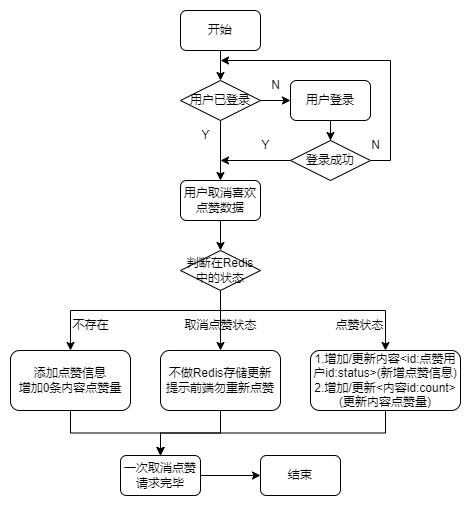

The diagram above was exported from draw.io. Its source (the exported page's mxGraphModel, read from the mxfile embedded in the PNG):
<mxGraphModel dx="1050" dy="629" grid="1" gridSize="10" guides="1" tooltips="1" connect="1" arrows="1" fold="1" page="1" pageScale="1" pageWidth="827" pageHeight="1169" math="0" shadow="0">
  <root>
    <mxCell id="lP3k3HCXDpahqac9AyOA-0" />
    <mxCell id="lP3k3HCXDpahqac9AyOA-1" parent="lP3k3HCXDpahqac9AyOA-0" />
    <mxCell id="lP3k3HCXDpahqac9AyOA-2" style="edgeStyle=orthogonalEdgeStyle;rounded=0;orthogonalLoop=1;jettySize=auto;html=1;entryX=0.5;entryY=0;entryDx=0;entryDy=0;" edge="1" parent="lP3k3HCXDpahqac9AyOA-1" source="lP3k3HCXDpahqac9AyOA-3" target="lP3k3HCXDpahqac9AyOA-6">
      <mxGeometry relative="1" as="geometry" />
    </mxCell>
    <mxCell id="lP3k3HCXDpahqac9AyOA-3" value="开始" style="rounded=1;whiteSpace=wrap;html=1;" vertex="1" parent="lP3k3HCXDpahqac9AyOA-1">
      <mxGeometry x="260" y="120" width="80" height="40" as="geometry" />
    </mxCell>
    <mxCell id="lP3k3HCXDpahqac9AyOA-4" style="edgeStyle=orthogonalEdgeStyle;rounded=0;orthogonalLoop=1;jettySize=auto;html=1;entryX=0;entryY=0.5;entryDx=0;entryDy=0;" edge="1" parent="lP3k3HCXDpahqac9AyOA-1" source="lP3k3HCXDpahqac9AyOA-6" target="lP3k3HCXDpahqac9AyOA-8">
      <mxGeometry relative="1" as="geometry" />
    </mxCell>
    <mxCell id="lP3k3HCXDpahqac9AyOA-5" style="edgeStyle=orthogonalEdgeStyle;rounded=0;jumpStyle=arc;orthogonalLoop=1;jettySize=auto;html=1;exitX=0.5;exitY=1;exitDx=0;exitDy=0;" edge="1" parent="lP3k3HCXDpahqac9AyOA-1" source="lP3k3HCXDpahqac9AyOA-6" target="lP3k3HCXDpahqac9AyOA-17">
      <mxGeometry relative="1" as="geometry" />
    </mxCell>
    <mxCell id="lP3k3HCXDpahqac9AyOA-6" value="用户已登录" style="rhombus;whiteSpace=wrap;html=1;" vertex="1" parent="lP3k3HCXDpahqac9AyOA-1">
      <mxGeometry x="260" y="190" width="80" height="40" as="geometry" />
    </mxCell>
    <mxCell id="lP3k3HCXDpahqac9AyOA-7" style="edgeStyle=orthogonalEdgeStyle;rounded=0;orthogonalLoop=1;jettySize=auto;html=1;" edge="1" parent="lP3k3HCXDpahqac9AyOA-1" source="lP3k3HCXDpahqac9AyOA-8" target="lP3k3HCXDpahqac9AyOA-12">
      <mxGeometry relative="1" as="geometry" />
    </mxCell>
    <mxCell id="lP3k3HCXDpahqac9AyOA-8" value="用户登录" style="rounded=1;whiteSpace=wrap;html=1;" vertex="1" parent="lP3k3HCXDpahqac9AyOA-1">
      <mxGeometry x="370" y="190" width="80" height="40" as="geometry" />
    </mxCell>
    <mxCell id="lP3k3HCXDpahqac9AyOA-9" value="N" style="text;html=1;align=center;verticalAlign=middle;resizable=0;points=[];autosize=1;strokeColor=none;fillColor=none;" vertex="1" parent="lP3k3HCXDpahqac9AyOA-1">
      <mxGeometry x="340" y="180" width="30" height="30" as="geometry" />
    </mxCell>
    <mxCell id="lP3k3HCXDpahqac9AyOA-10" style="edgeStyle=orthogonalEdgeStyle;rounded=0;orthogonalLoop=1;jettySize=auto;html=1;exitX=1;exitY=0.5;exitDx=0;exitDy=0;" edge="1" parent="lP3k3HCXDpahqac9AyOA-1" source="lP3k3HCXDpahqac9AyOA-12">
      <mxGeometry relative="1" as="geometry">
        <mxPoint x="300" y="170" as="targetPoint" />
        <Array as="points">
          <mxPoint x="470" y="270" />
          <mxPoint x="470" y="170" />
        </Array>
      </mxGeometry>
    </mxCell>
    <mxCell id="lP3k3HCXDpahqac9AyOA-11" style="edgeStyle=orthogonalEdgeStyle;rounded=0;orthogonalLoop=1;jettySize=auto;html=1;" edge="1" parent="lP3k3HCXDpahqac9AyOA-1" source="lP3k3HCXDpahqac9AyOA-12">
      <mxGeometry relative="1" as="geometry">
        <mxPoint x="300" y="270" as="targetPoint" />
      </mxGeometry>
    </mxCell>
    <mxCell id="lP3k3HCXDpahqac9AyOA-12" value="登录成功" style="rhombus;whiteSpace=wrap;html=1;" vertex="1" parent="lP3k3HCXDpahqac9AyOA-1">
      <mxGeometry x="370" y="250" width="80" height="40" as="geometry" />
    </mxCell>
    <mxCell id="lP3k3HCXDpahqac9AyOA-13" value="N" style="text;html=1;align=center;verticalAlign=middle;resizable=0;points=[];autosize=1;strokeColor=none;fillColor=none;" vertex="1" parent="lP3k3HCXDpahqac9AyOA-1">
      <mxGeometry x="440" y="240" width="30" height="30" as="geometry" />
    </mxCell>
    <mxCell id="lP3k3HCXDpahqac9AyOA-14" value="Y" style="text;html=1;align=center;verticalAlign=middle;resizable=0;points=[];autosize=1;strokeColor=none;fillColor=none;" vertex="1" parent="lP3k3HCXDpahqac9AyOA-1">
      <mxGeometry x="270" y="230" width="30" height="30" as="geometry" />
    </mxCell>
    <mxCell id="lP3k3HCXDpahqac9AyOA-15" value="Y" style="text;html=1;align=center;verticalAlign=middle;resizable=0;points=[];autosize=1;strokeColor=none;fillColor=none;" vertex="1" parent="lP3k3HCXDpahqac9AyOA-1">
      <mxGeometry x="330" y="240" width="30" height="30" as="geometry" />
    </mxCell>
    <mxCell id="lP3k3HCXDpahqac9AyOA-16" style="edgeStyle=orthogonalEdgeStyle;rounded=0;jumpStyle=arc;orthogonalLoop=1;jettySize=auto;html=1;exitX=0.5;exitY=1;exitDx=0;exitDy=0;" edge="1" parent="lP3k3HCXDpahqac9AyOA-1" source="lP3k3HCXDpahqac9AyOA-17" target="lP3k3HCXDpahqac9AyOA-20">
      <mxGeometry relative="1" as="geometry" />
    </mxCell>
    <mxCell id="lP3k3HCXDpahqac9AyOA-17" value="用户取消喜欢点赞数据" style="rounded=1;whiteSpace=wrap;html=1;" vertex="1" parent="lP3k3HCXDpahqac9AyOA-1">
      <mxGeometry x="260" y="290" width="80" height="40" as="geometry" />
    </mxCell>
    <mxCell id="lP3k3HCXDpahqac9AyOA-18" style="edgeStyle=orthogonalEdgeStyle;rounded=0;jumpStyle=arc;orthogonalLoop=1;jettySize=auto;html=1;exitX=0.5;exitY=1;exitDx=0;exitDy=0;entryX=0.5;entryY=0;entryDx=0;entryDy=0;" edge="1" parent="lP3k3HCXDpahqac9AyOA-1" source="lP3k3HCXDpahqac9AyOA-20" target="lP3k3HCXDpahqac9AyOA-22">
      <mxGeometry relative="1" as="geometry" />
    </mxCell>
    <mxCell id="fIgZNup1QH3Rxt1LQSpQ-1" style="edgeStyle=orthogonalEdgeStyle;rounded=0;jumpStyle=arc;orthogonalLoop=1;jettySize=auto;html=1;exitX=0.5;exitY=1;exitDx=0;exitDy=0;entryX=0.5;entryY=0;entryDx=0;entryDy=0;" edge="1" parent="lP3k3HCXDpahqac9AyOA-1" source="lP3k3HCXDpahqac9AyOA-20" target="fIgZNup1QH3Rxt1LQSpQ-0">
      <mxGeometry relative="1" as="geometry">
        <Array as="points">
          <mxPoint x="300" y="420" />
          <mxPoint x="465" y="420" />
        </Array>
      </mxGeometry>
    </mxCell>
    <mxCell id="fIgZNup1QH3Rxt1LQSpQ-2" style="edgeStyle=orthogonalEdgeStyle;rounded=0;jumpStyle=arc;orthogonalLoop=1;jettySize=auto;html=1;exitX=0.5;exitY=1;exitDx=0;exitDy=0;" edge="1" parent="lP3k3HCXDpahqac9AyOA-1" source="lP3k3HCXDpahqac9AyOA-20" target="j6mNER9gK1jwd8fX-KCe-1">
      <mxGeometry relative="1" as="geometry">
        <Array as="points">
          <mxPoint x="300" y="420" />
          <mxPoint x="150" y="420" />
        </Array>
      </mxGeometry>
    </mxCell>
    <mxCell id="lP3k3HCXDpahqac9AyOA-20" value="判断在Redis&lt;br&gt;中的状态" style="rhombus;whiteSpace=wrap;html=1;" vertex="1" parent="lP3k3HCXDpahqac9AyOA-1">
      <mxGeometry x="260" y="360" width="80" height="40" as="geometry" />
    </mxCell>
    <mxCell id="sbwM12B8gO4mPcKvonJ0-5" style="edgeStyle=orthogonalEdgeStyle;rounded=0;jumpStyle=arc;orthogonalLoop=1;jettySize=auto;html=1;exitX=0.5;exitY=1;exitDx=0;exitDy=0;" edge="1" parent="lP3k3HCXDpahqac9AyOA-1" source="lP3k3HCXDpahqac9AyOA-22" target="sbwM12B8gO4mPcKvonJ0-1">
      <mxGeometry relative="1" as="geometry" />
    </mxCell>
    <mxCell id="lP3k3HCXDpahqac9AyOA-22" value="不做Redis存储更新&lt;br&gt;提示前端勿重新点赞" style="rounded=1;whiteSpace=wrap;html=1;" vertex="1" parent="lP3k3HCXDpahqac9AyOA-1">
      <mxGeometry x="240" y="460" width="120" height="60" as="geometry" />
    </mxCell>
    <mxCell id="lP3k3HCXDpahqac9AyOA-28" value="点赞状态" style="text;html=1;align=center;verticalAlign=middle;resizable=0;points=[];autosize=1;strokeColor=none;fillColor=none;" vertex="1" parent="lP3k3HCXDpahqac9AyOA-1">
      <mxGeometry x="404" y="420" width="70" height="30" as="geometry" />
    </mxCell>
    <mxCell id="lP3k3HCXDpahqac9AyOA-29" value="取消点赞状态" style="text;html=1;align=center;verticalAlign=middle;resizable=0;points=[];autosize=1;strokeColor=none;fillColor=none;" vertex="1" parent="lP3k3HCXDpahqac9AyOA-1">
      <mxGeometry x="250" y="420" width="100" height="30" as="geometry" />
    </mxCell>
    <mxCell id="sbwM12B8gO4mPcKvonJ0-4" style="edgeStyle=orthogonalEdgeStyle;rounded=0;jumpStyle=arc;orthogonalLoop=1;jettySize=auto;html=1;exitX=0.5;exitY=1;exitDx=0;exitDy=0;entryX=0.5;entryY=0;entryDx=0;entryDy=0;" edge="1" parent="lP3k3HCXDpahqac9AyOA-1" source="j6mNER9gK1jwd8fX-KCe-1" target="sbwM12B8gO4mPcKvonJ0-1">
      <mxGeometry relative="1" as="geometry" />
    </mxCell>
    <mxCell id="j6mNER9gK1jwd8fX-KCe-1" value="添加点赞信息&lt;br&gt;增加0条内容点赞量" style="rounded=1;whiteSpace=wrap;html=1;" vertex="1" parent="lP3k3HCXDpahqac9AyOA-1">
      <mxGeometry x="90" y="460" width="120" height="60" as="geometry" />
    </mxCell>
    <mxCell id="sbwM12B8gO4mPcKvonJ0-7" style="edgeStyle=orthogonalEdgeStyle;rounded=0;jumpStyle=arc;orthogonalLoop=1;jettySize=auto;html=1;exitX=0.5;exitY=1;exitDx=0;exitDy=0;entryX=0.5;entryY=0;entryDx=0;entryDy=0;" edge="1" parent="lP3k3HCXDpahqac9AyOA-1" source="fIgZNup1QH3Rxt1LQSpQ-0" target="sbwM12B8gO4mPcKvonJ0-1">
      <mxGeometry relative="1" as="geometry" />
    </mxCell>
    <mxCell id="fIgZNup1QH3Rxt1LQSpQ-0" value="1.增加/更新内容&amp;lt;id:点赞用户id:status&amp;gt;(新增点赞信息)&lt;br&gt;2.增加/更新&amp;lt;内容id:count&amp;gt;(更新内容点赞量)" style="rounded=1;whiteSpace=wrap;html=1;" vertex="1" parent="lP3k3HCXDpahqac9AyOA-1">
      <mxGeometry x="390" y="460" width="150" height="60" as="geometry" />
    </mxCell>
    <mxCell id="fIgZNup1QH3Rxt1LQSpQ-3" value="不存在" style="text;html=1;align=center;verticalAlign=middle;resizable=0;points=[];autosize=1;strokeColor=none;fillColor=none;" vertex="1" parent="lP3k3HCXDpahqac9AyOA-1">
      <mxGeometry x="140" y="420" width="60" height="30" as="geometry" />
    </mxCell>
    <mxCell id="sbwM12B8gO4mPcKvonJ0-8" style="edgeStyle=orthogonalEdgeStyle;rounded=0;jumpStyle=arc;orthogonalLoop=1;jettySize=auto;html=1;exitX=1;exitY=0.5;exitDx=0;exitDy=0;entryX=0;entryY=0.5;entryDx=0;entryDy=0;" edge="1" parent="lP3k3HCXDpahqac9AyOA-1" source="sbwM12B8gO4mPcKvonJ0-1" target="sbwM12B8gO4mPcKvonJ0-2">
      <mxGeometry relative="1" as="geometry" />
    </mxCell>
    <mxCell id="sbwM12B8gO4mPcKvonJ0-1" value="一次取消点赞请求完毕" style="rounded=1;whiteSpace=wrap;html=1;" vertex="1" parent="lP3k3HCXDpahqac9AyOA-1">
      <mxGeometry x="200" y="565" width="80" height="40" as="geometry" />
    </mxCell>
    <mxCell id="sbwM12B8gO4mPcKvonJ0-2" value="结束" style="rounded=1;whiteSpace=wrap;html=1;" vertex="1" parent="lP3k3HCXDpahqac9AyOA-1">
      <mxGeometry x="340" y="565" width="80" height="40" as="geometry" />
    </mxCell>
  </root>
</mxGraphModel>